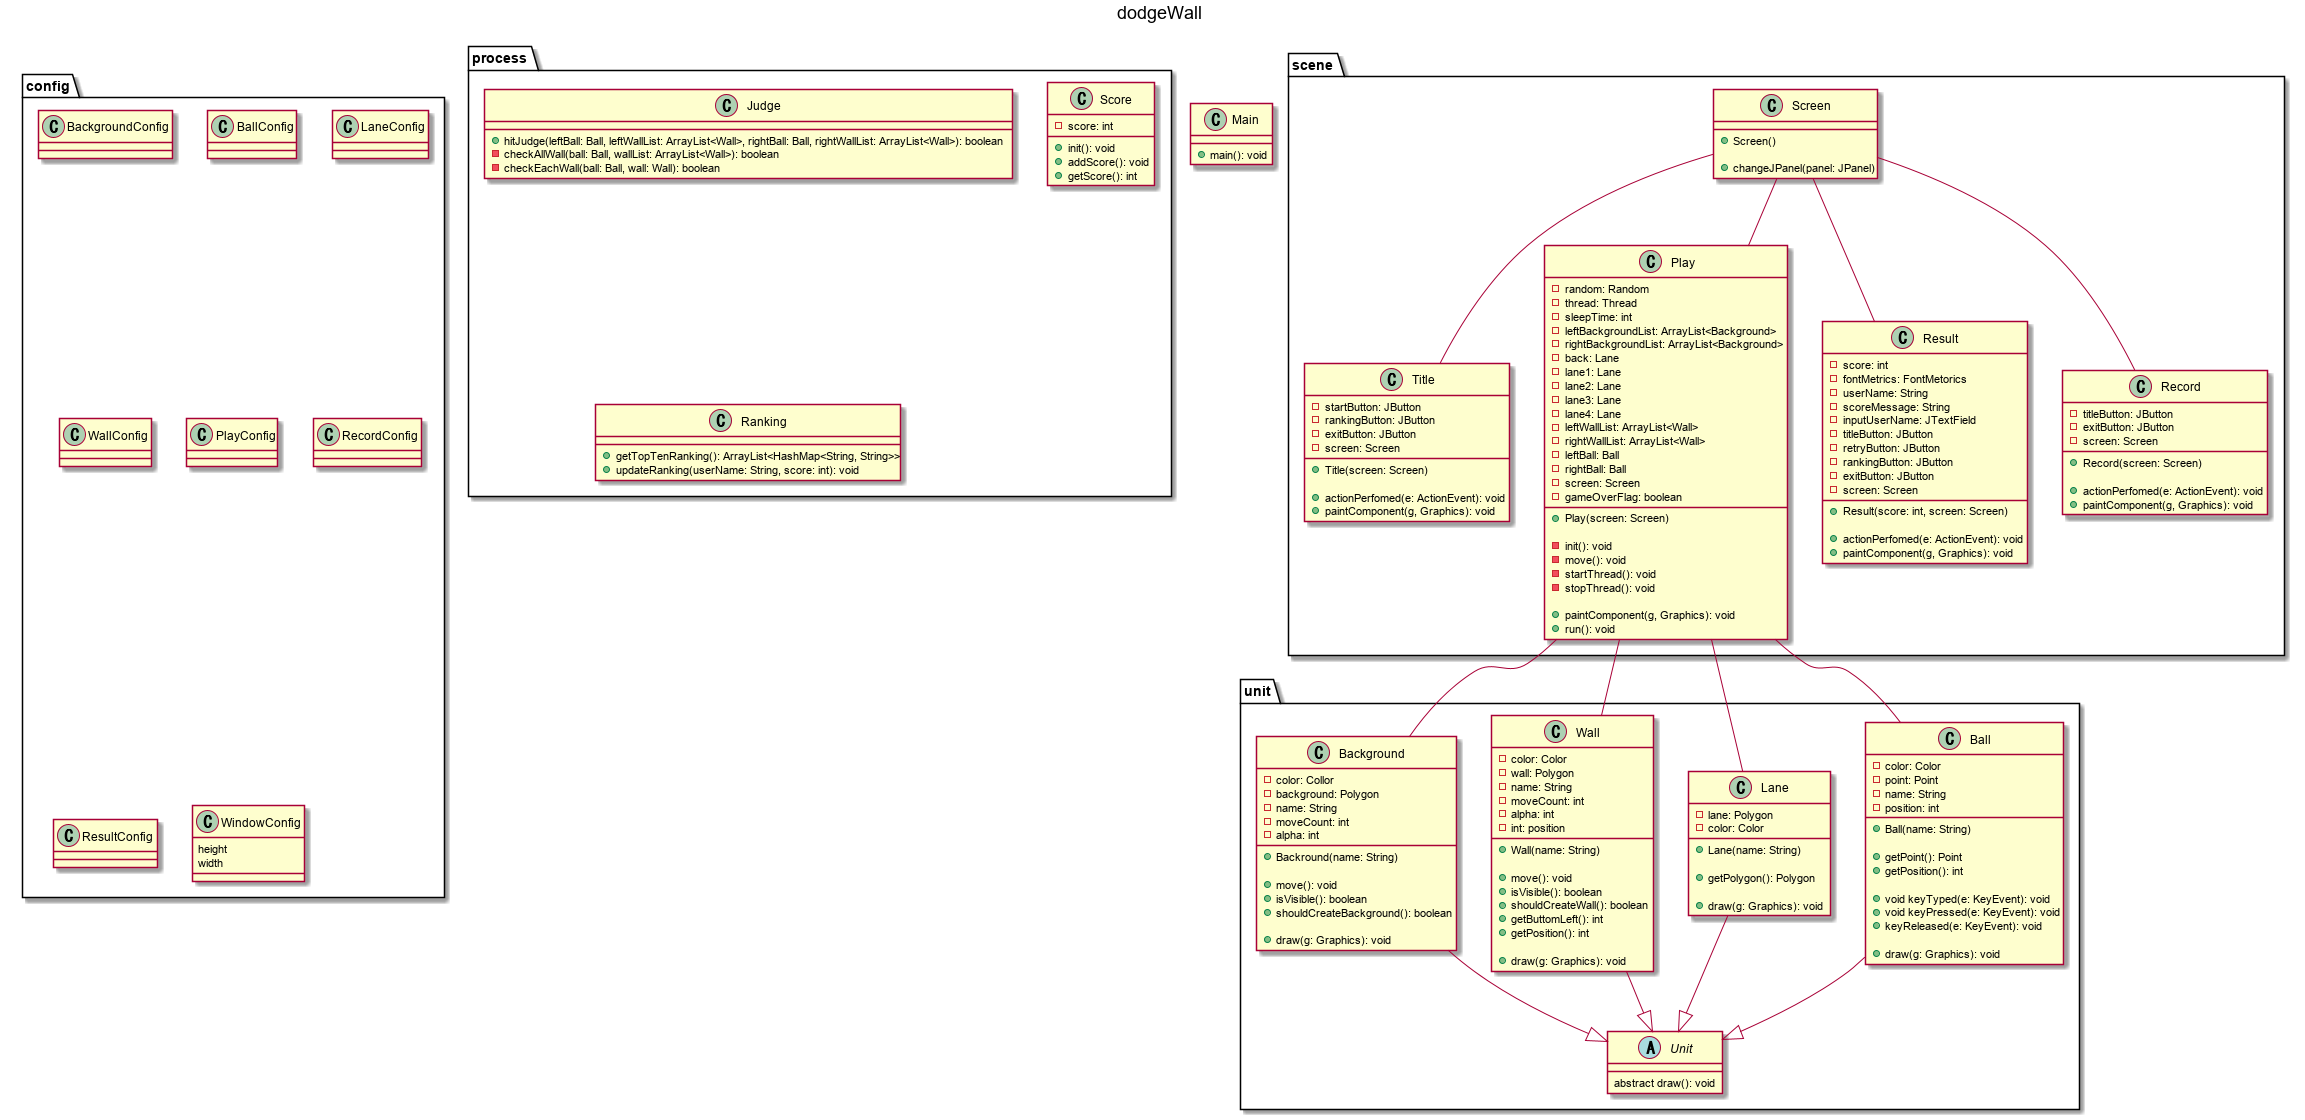

The diagram above was rendered by PlantUML. Its source (embedded in the PNG):
@startuml class
title dodgeWall

class Main {
    + main(): void
}

package unit {
    abstract Unit {
        abstract draw(): void
    }

    class Ball {
        - color: Color
        - point: Point
        - name: String
        - position: int

        + Ball(name: String)

        + getPoint(): Point
        + getPosition(): int

        + void keyTyped(e: KeyEvent): void
        + void keyPressed(e: KeyEvent): void
        + keyReleased(e: KeyEvent): void

        + draw(g: Graphics): void
    }

    class Lane {
        - lane: Polygon
        - color: Color

        + Lane(name: String)

        + getPolygon(): Polygon

        + draw(g: Graphics): void
    }

    class Wall {
        - color: Color
        - wall: Polygon
        - name: String
        - moveCount: int
        - alpha: int
        - int: position

        + Wall(name: String)

        + move(): void
        + isVisible(): boolean
        + shouldCreateWall(): boolean
        + getButtomLeft(): int
        + getPosition(): int

        + draw(g: Graphics): void
    }

    class Background {
        - color: Collor
        - background: Polygon
        - name: String
        - moveCount: int
        - alpha: int

        + Backround(name: String)

        + move(): void
        + isVisible(): boolean
        + shouldCreateBackground(): boolean

        + draw(g: Graphics): void
    }
}

package config {
    class BackgroundConfig {

    }
    
    class BallConfig {

    }

    class LaneConfig {

    }

    class WallConfig {

    }

    class PlayConfig {

    }

    class RecordConfig {

    }

    class ResultConfig {

    }

    class WindowConfig {
        height
        width
    }
}

package scene {
    class Screen {
        + Screen()

        + changeJPanel(panel: JPanel)
    }

    class Title {
        - startButton: JButton
        - rankingButton: JButton
        - exitButton: JButton
        - screen: Screen
        
        + Title(screen: Screen)

        + actionPerfomed(e: ActionEvent): void
        + paintComponent(g, Graphics): void
    }

    class Play {
        - random: Random
        - thread: Thread
        - sleepTime: int
        - leftBackgroundList: ArrayList<Background>
        - rightBackgroundList: ArrayList<Background>
        - back: Lane
        - lane1: Lane
        - lane2: Lane
        - lane3: Lane
        - lane4: Lane
        - leftWallList: ArrayList<Wall>
        - rightWallList: ArrayList<Wall>
        - leftBall: Ball
        - rightBall: Ball
        - screen: Screen
        - gameOverFlag: boolean

        + Play(screen: Screen)

        - init(): void
        - move(): void
        - startThread(): void
        - stopThread(): void

        + paintComponent(g, Graphics): void
        + run(): void
    }

    class Result {
        - score: int
        - fontMetrics: FontMetorics
        - userName: String
        - scoreMessage: String
        - inputUserName: JTextField
        - titleButton: JButton
        - retryButton: JButton
        - rankingButton: JButton
        - exitButton: JButton
        - screen: Screen

        + Result(score: int, screen: Screen)

        + actionPerfomed(e: ActionEvent): void
        + paintComponent(g, Graphics): void
    }
    
    class Record {
        - titleButton: JButton
        - exitButton: JButton
        - screen: Screen

        + Record(screen: Screen)

        + actionPerfomed(e: ActionEvent): void
        + paintComponent(g, Graphics): void
    }
}

package process {
    class Judge {
        + hitJudge(leftBall: Ball, leftWallList: ArrayList<Wall>, rightBall: Ball, rightWallList: ArrayList<Wall>): boolean
        - checkAllWall(ball: Ball, wallList: ArrayList<Wall>): boolean
        - checkEachWall(ball: Ball, wall: Wall): boolean
    }

    class Score {
        - score: int

        + init(): void
        + addScore(): void
        + getScore(): int
    }

    class Ranking {
        + getTopTenRanking(): ArrayList<HashMap<String, String>>
        + updateRanking(userName: String, score: int): void
    }
}

Ball --|> Unit
Wall --|> Unit
Lane --|> Unit
Background --|> Unit

Play -- Ball
Play -- Wall
Play -- Lane
Play -- Background

Screen -- Title
Screen -- Play
Screen -- Result
Screen -- Record

@enduml